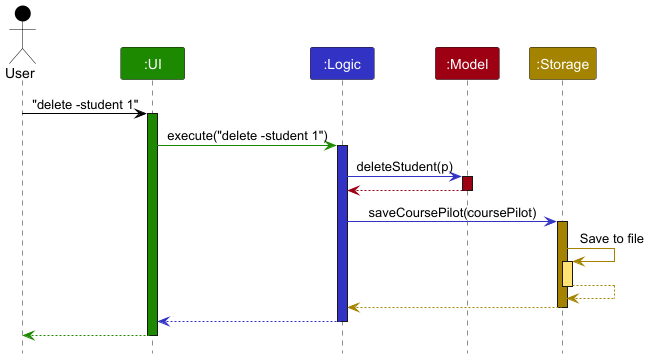

The diagram above was rendered by PlantUML. Its source (embedded in the PNG):
@startuml
!include style.puml
skinparam ArrowFontStyle plain

Actor User as user USER_COLOR
Participant ":UI" as ui UI_COLOR
Participant ":Logic" as logic LOGIC_COLOR
Participant ":Model" as model MODEL_COLOR
Participant ":Storage" as storage STORAGE_COLOR

user -[USER_COLOR]> ui : "delete -student 1"
activate ui UI_COLOR

ui -[UI_COLOR]> logic : execute("delete -student 1")
activate logic LOGIC_COLOR

logic -[LOGIC_COLOR]> model : deleteStudent(p)
activate model MODEL_COLOR

model -[MODEL_COLOR]-> logic
deactivate model

logic -[LOGIC_COLOR]> storage : saveCoursePilot(coursePilot)
activate storage STORAGE_COLOR

storage -[STORAGE_COLOR]> storage : Save to file
activate storage STORAGE_COLOR_T1
storage --[STORAGE_COLOR]> storage
deactivate storage

storage --[STORAGE_COLOR]> logic
deactivate storage

logic --[LOGIC_COLOR]> ui
deactivate logic

ui--[UI_COLOR]> user
deactivate ui
@enduml